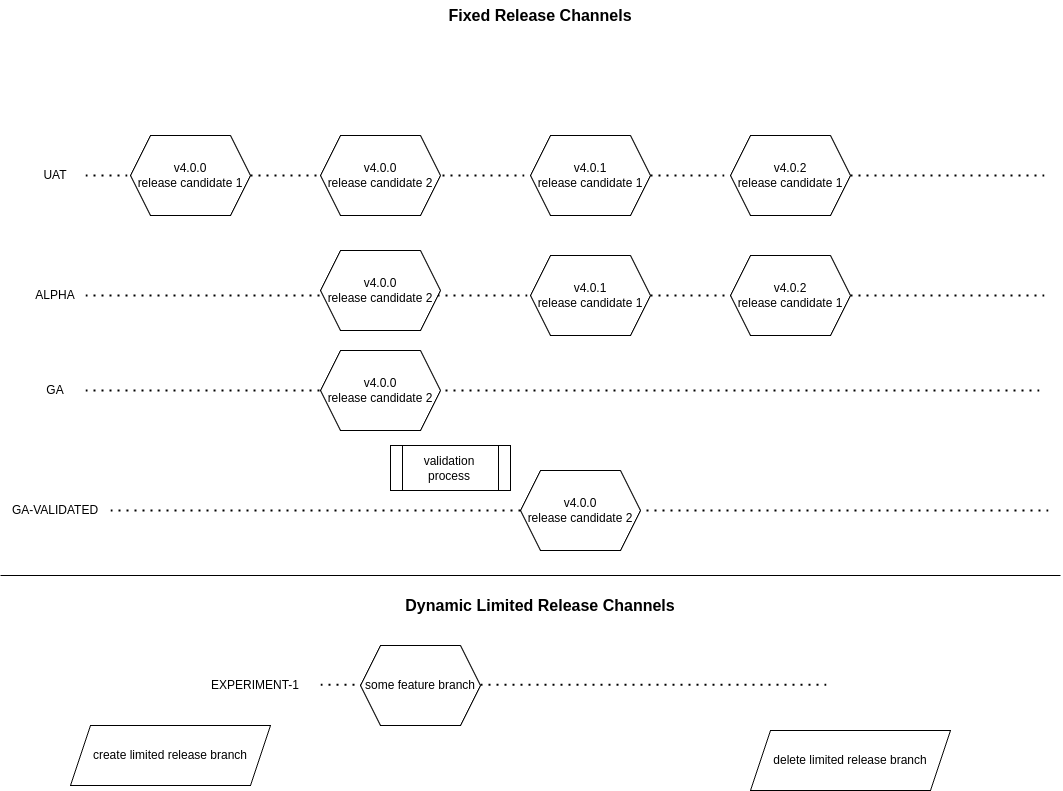

The diagram above was exported from draw.io. Its source (the exported page's mxGraphModel, read from the mxfile embedded in the PNG):
<mxGraphModel dx="1407" dy="1190" grid="1" gridSize="10" guides="1" tooltips="1" connect="1" arrows="1" fold="1" page="1" pageScale="1" pageWidth="1100" pageHeight="850" math="0" shadow="0">
  <root>
    <mxCell id="0" />
    <mxCell id="1" parent="0" />
    <mxCell id="r2zwIyvNEGg9xvvzBMtE-2" value="UAT" style="text;html=1;strokeColor=none;fillColor=none;align=center;verticalAlign=middle;whiteSpace=wrap;rounded=0;" vertex="1" parent="1">
      <mxGeometry x="35" y="170" width="60" height="30" as="geometry" />
    </mxCell>
    <mxCell id="r2zwIyvNEGg9xvvzBMtE-3" value="" style="endArrow=none;dashed=1;html=1;dashPattern=1 3;strokeWidth=2;rounded=0;exitX=1;exitY=0.5;exitDx=0;exitDy=0;" edge="1" parent="1" source="r2zwIyvNEGg9xvvzBMtE-31">
      <mxGeometry width="50" height="50" relative="1" as="geometry">
        <mxPoint x="570" y="570" as="sourcePoint" />
        <mxPoint x="1060" y="185" as="targetPoint" />
      </mxGeometry>
    </mxCell>
    <mxCell id="r2zwIyvNEGg9xvvzBMtE-5" value="ALPHA" style="text;html=1;strokeColor=none;fillColor=none;align=center;verticalAlign=middle;whiteSpace=wrap;rounded=0;" vertex="1" parent="1">
      <mxGeometry x="35" y="290" width="60" height="30" as="geometry" />
    </mxCell>
    <mxCell id="r2zwIyvNEGg9xvvzBMtE-6" value="" style="endArrow=none;dashed=1;html=1;dashPattern=1 3;strokeWidth=2;rounded=0;exitX=1;exitY=0.5;exitDx=0;exitDy=0;" edge="1" parent="1" source="r2zwIyvNEGg9xvvzBMtE-28">
      <mxGeometry width="50" height="50" relative="1" as="geometry">
        <mxPoint x="570" y="690" as="sourcePoint" />
        <mxPoint x="1060" y="305" as="targetPoint" />
      </mxGeometry>
    </mxCell>
    <mxCell id="r2zwIyvNEGg9xvvzBMtE-9" value="GA" style="text;html=1;strokeColor=none;fillColor=none;align=center;verticalAlign=middle;whiteSpace=wrap;rounded=0;" vertex="1" parent="1">
      <mxGeometry x="35" y="385" width="60" height="30" as="geometry" />
    </mxCell>
    <mxCell id="r2zwIyvNEGg9xvvzBMtE-10" value="" style="endArrow=none;dashed=1;html=1;dashPattern=1 3;strokeWidth=2;rounded=0;exitX=1;exitY=0.5;exitDx=0;exitDy=0;" edge="1" parent="1" source="r2zwIyvNEGg9xvvzBMtE-9">
      <mxGeometry width="50" height="50" relative="1" as="geometry">
        <mxPoint x="150" y="415" as="sourcePoint" />
        <mxPoint x="1050" y="400" as="targetPoint" />
      </mxGeometry>
    </mxCell>
    <mxCell id="r2zwIyvNEGg9xvvzBMtE-11" value="GA-VALIDATED" style="text;html=1;strokeColor=none;fillColor=none;align=center;verticalAlign=middle;whiteSpace=wrap;rounded=0;" vertex="1" parent="1">
      <mxGeometry x="10" y="505" width="110" height="30" as="geometry" />
    </mxCell>
    <mxCell id="r2zwIyvNEGg9xvvzBMtE-12" value="" style="endArrow=none;dashed=1;html=1;dashPattern=1 3;strokeWidth=2;rounded=0;exitX=1;exitY=0.5;exitDx=0;exitDy=0;" edge="1" parent="1" source="r2zwIyvNEGg9xvvzBMtE-11">
      <mxGeometry width="50" height="50" relative="1" as="geometry">
        <mxPoint x="130" y="555" as="sourcePoint" />
        <mxPoint x="1060" y="520" as="targetPoint" />
      </mxGeometry>
    </mxCell>
    <mxCell id="r2zwIyvNEGg9xvvzBMtE-13" value="" style="endArrow=none;html=1;rounded=0;" edge="1" parent="1">
      <mxGeometry width="50" height="50" relative="1" as="geometry">
        <mxPoint x="10" y="585" as="sourcePoint" />
        <mxPoint x="1070" y="585" as="targetPoint" />
      </mxGeometry>
    </mxCell>
    <mxCell id="r2zwIyvNEGg9xvvzBMtE-17" value="Fixed Release Channels" style="text;html=1;strokeColor=none;fillColor=none;align=center;verticalAlign=middle;whiteSpace=wrap;rounded=0;fontStyle=1;fontSize=16;" vertex="1" parent="1">
      <mxGeometry x="340" y="10" width="420" height="30" as="geometry" />
    </mxCell>
    <mxCell id="r2zwIyvNEGg9xvvzBMtE-18" value="" style="endArrow=none;dashed=1;html=1;dashPattern=1 3;strokeWidth=2;rounded=0;exitX=1;exitY=0.5;exitDx=0;exitDy=0;" edge="1" parent="1" source="r2zwIyvNEGg9xvvzBMtE-2" target="r2zwIyvNEGg9xvvzBMtE-14">
      <mxGeometry width="50" height="50" relative="1" as="geometry">
        <mxPoint x="95" y="185" as="sourcePoint" />
        <mxPoint x="1060" y="185" as="targetPoint" />
      </mxGeometry>
    </mxCell>
    <mxCell id="r2zwIyvNEGg9xvvzBMtE-14" value="v4.0.0&lt;br&gt;release candidate 1" style="shape=hexagon;perimeter=hexagonPerimeter2;whiteSpace=wrap;html=1;fixedSize=1;" vertex="1" parent="1">
      <mxGeometry x="140" y="145" width="120" height="80" as="geometry" />
    </mxCell>
    <mxCell id="r2zwIyvNEGg9xvvzBMtE-23" value="v4.0.0&lt;br&gt;release candidate 2" style="shape=hexagon;perimeter=hexagonPerimeter2;whiteSpace=wrap;html=1;fixedSize=1;" vertex="1" parent="1">
      <mxGeometry x="330" y="360" width="120" height="80" as="geometry" />
    </mxCell>
    <mxCell id="r2zwIyvNEGg9xvvzBMtE-24" value="v4.0.0&lt;br&gt;release candidate 2" style="shape=hexagon;perimeter=hexagonPerimeter2;whiteSpace=wrap;html=1;fixedSize=1;" vertex="1" parent="1">
      <mxGeometry x="530" y="480" width="120" height="80" as="geometry" />
    </mxCell>
    <mxCell id="r2zwIyvNEGg9xvvzBMtE-25" value="validation process" style="shape=process;whiteSpace=wrap;html=1;backgroundOutline=1;" vertex="1" parent="1">
      <mxGeometry x="400" y="455" width="120" height="45" as="geometry" />
    </mxCell>
    <mxCell id="r2zwIyvNEGg9xvvzBMtE-27" value="" style="endArrow=none;dashed=1;html=1;dashPattern=1 3;strokeWidth=2;rounded=0;exitX=1;exitY=0.5;exitDx=0;exitDy=0;" edge="1" parent="1" source="r2zwIyvNEGg9xvvzBMtE-14" target="r2zwIyvNEGg9xvvzBMtE-26">
      <mxGeometry width="50" height="50" relative="1" as="geometry">
        <mxPoint x="260" y="185" as="sourcePoint" />
        <mxPoint x="1060" y="185" as="targetPoint" />
      </mxGeometry>
    </mxCell>
    <mxCell id="r2zwIyvNEGg9xvvzBMtE-26" value="v4.0.1&lt;br&gt;release candidate 1" style="shape=hexagon;perimeter=hexagonPerimeter2;whiteSpace=wrap;html=1;fixedSize=1;" vertex="1" parent="1">
      <mxGeometry x="540" y="145" width="120" height="80" as="geometry" />
    </mxCell>
    <mxCell id="r2zwIyvNEGg9xvvzBMtE-30" value="" style="endArrow=none;dashed=1;html=1;dashPattern=1 3;strokeWidth=2;rounded=0;exitX=1;exitY=0.5;exitDx=0;exitDy=0;" edge="1" parent="1" source="r2zwIyvNEGg9xvvzBMtE-5" target="r2zwIyvNEGg9xvvzBMtE-28">
      <mxGeometry width="50" height="50" relative="1" as="geometry">
        <mxPoint x="95" y="305" as="sourcePoint" />
        <mxPoint x="1060" y="305" as="targetPoint" />
      </mxGeometry>
    </mxCell>
    <mxCell id="r2zwIyvNEGg9xvvzBMtE-28" value="v4.0.1&lt;br&gt;release candidate 1" style="shape=hexagon;perimeter=hexagonPerimeter2;whiteSpace=wrap;html=1;fixedSize=1;" vertex="1" parent="1">
      <mxGeometry x="540" y="265" width="120" height="80" as="geometry" />
    </mxCell>
    <mxCell id="r2zwIyvNEGg9xvvzBMtE-32" value="" style="endArrow=none;dashed=1;html=1;dashPattern=1 3;strokeWidth=2;rounded=0;exitX=1;exitY=0.5;exitDx=0;exitDy=0;" edge="1" parent="1" source="r2zwIyvNEGg9xvvzBMtE-26" target="r2zwIyvNEGg9xvvzBMtE-31">
      <mxGeometry width="50" height="50" relative="1" as="geometry">
        <mxPoint x="660" y="185" as="sourcePoint" />
        <mxPoint x="1060" y="185" as="targetPoint" />
      </mxGeometry>
    </mxCell>
    <mxCell id="r2zwIyvNEGg9xvvzBMtE-31" value="v4.0.2&lt;br&gt;release candidate 1" style="shape=hexagon;perimeter=hexagonPerimeter2;whiteSpace=wrap;html=1;fixedSize=1;" vertex="1" parent="1">
      <mxGeometry x="740" y="145" width="120" height="80" as="geometry" />
    </mxCell>
    <mxCell id="r2zwIyvNEGg9xvvzBMtE-33" value="v4.0.2&lt;br&gt;release candidate 1" style="shape=hexagon;perimeter=hexagonPerimeter2;whiteSpace=wrap;html=1;fixedSize=1;" vertex="1" parent="1">
      <mxGeometry x="740" y="265" width="120" height="80" as="geometry" />
    </mxCell>
    <mxCell id="r2zwIyvNEGg9xvvzBMtE-20" value="v4.0.0&lt;br&gt;release candidate 2" style="shape=hexagon;perimeter=hexagonPerimeter2;whiteSpace=wrap;html=1;fixedSize=1;" vertex="1" parent="1">
      <mxGeometry x="330" y="260" width="120" height="80" as="geometry" />
    </mxCell>
    <mxCell id="r2zwIyvNEGg9xvvzBMtE-19" value="v4.0.0&lt;br&gt;release candidate 2" style="shape=hexagon;perimeter=hexagonPerimeter2;whiteSpace=wrap;html=1;fixedSize=1;" vertex="1" parent="1">
      <mxGeometry x="330" y="145" width="120" height="80" as="geometry" />
    </mxCell>
    <mxCell id="PjLcvyt-RSkwl15oUZTW-1" value="Dynamic Limited Release Channels" style="text;html=1;strokeColor=none;fillColor=none;align=center;verticalAlign=middle;whiteSpace=wrap;rounded=0;fontStyle=1;fontSize=16;" vertex="1" parent="1">
      <mxGeometry x="340" y="600" width="420" height="30" as="geometry" />
    </mxCell>
    <mxCell id="PjLcvyt-RSkwl15oUZTW-2" value="EXPERIMENT-1" style="text;html=1;strokeColor=none;fillColor=none;align=center;verticalAlign=middle;whiteSpace=wrap;rounded=0;" vertex="1" parent="1">
      <mxGeometry x="210" y="680" width="110" height="30" as="geometry" />
    </mxCell>
    <mxCell id="PjLcvyt-RSkwl15oUZTW-4" value="" style="endArrow=none;dashed=1;html=1;dashPattern=1 3;strokeWidth=2;rounded=0;exitX=1;exitY=0.5;exitDx=0;exitDy=0;" edge="1" parent="1">
      <mxGeometry width="50" height="50" relative="1" as="geometry">
        <mxPoint x="330" y="694.29" as="sourcePoint" />
        <mxPoint x="840" y="694.29" as="targetPoint" />
      </mxGeometry>
    </mxCell>
    <mxCell id="PjLcvyt-RSkwl15oUZTW-3" value="some feature branch" style="shape=hexagon;perimeter=hexagonPerimeter2;whiteSpace=wrap;html=1;fixedSize=1;" vertex="1" parent="1">
      <mxGeometry x="370" y="655" width="120" height="80" as="geometry" />
    </mxCell>
    <mxCell id="PjLcvyt-RSkwl15oUZTW-5" value="create limited release branch" style="shape=parallelogram;perimeter=parallelogramPerimeter;whiteSpace=wrap;html=1;fixedSize=1;" vertex="1" parent="1">
      <mxGeometry x="80" y="735" width="200" height="60" as="geometry" />
    </mxCell>
    <mxCell id="PjLcvyt-RSkwl15oUZTW-6" value="delete limited release branch" style="shape=parallelogram;perimeter=parallelogramPerimeter;whiteSpace=wrap;html=1;fixedSize=1;" vertex="1" parent="1">
      <mxGeometry x="760" y="740" width="200" height="60" as="geometry" />
    </mxCell>
  </root>
</mxGraphModel>